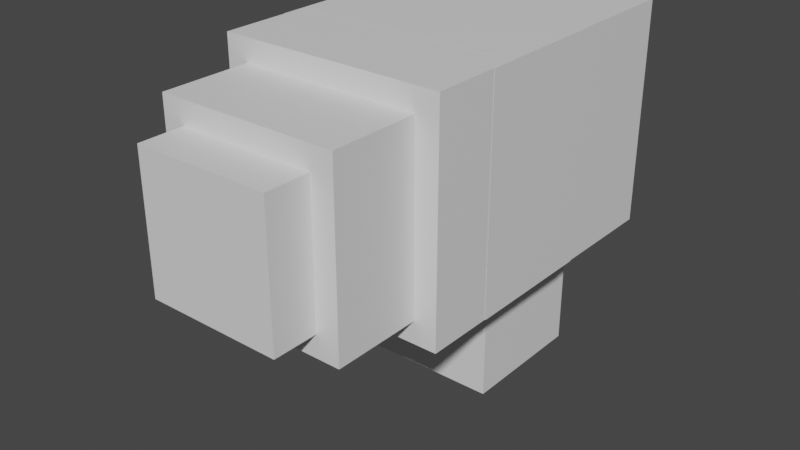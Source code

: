 # Source: misdreavus.blend  (saved by Blender 2.81.16; exported with 4.5.12 LTS)
import bpy
from mathutils import Matrix  # noqa: F401  (used for matrix-valued properties, if any)

bpy.ops.wm.read_factory_settings(use_empty=True)
scene = bpy.context.scene
scene.name = 'Scene'

# ---- collections
col_collection = bpy.data.collections.new('Collection'); scene.collection.children.link(col_collection)

# ---- materials (node trees are filled in below, after node groups)
mat_default_obj = bpy.data.materials.new('Default OBJ')
mat_default_obj.use_transparent_shadow = False

# ---- material node trees
mat_default_obj.use_nodes = True; mat_default_obj.node_tree.nodes.clear()
_N = mat_default_obj.node_tree.nodes; _L = mat_default_obj.node_tree.links
n0 = _N.new('ShaderNodeOutputMaterial'); n0.name = 'Material Output'; n0.location = (300, 300)
n1 = _N.new('ShaderNodeBsdfPrincipled'); n1.name = 'Principled BSDF'; n1.location = (10, 300)
n1.distribution = 'GGX'
n1.subsurface_method = 'BURLEY'
n1.inputs[3].default_value = 1.45
n1.inputs[27].default_value = (0.0, 0.0, 0.0, 1.0)
n1.inputs[28].default_value = 1.0
_L.new(n1.outputs[0], n0.inputs[0])
n0.is_active_output = True

# ---- world
world_world = bpy.data.worlds.new('World'); scene.world = world_world
world_world.use_nodes = True; world_world.node_tree.nodes.clear()
_N = world_world.node_tree.nodes; _L = world_world.node_tree.links
n0 = _N.new('ShaderNodeOutputWorld'); n0.name = 'World Output'; n0.location = (300, 300)
n1 = _N.new('ShaderNodeBackground'); n1.name = 'Background'; n1.location = (10, 300)
n1.inputs[0].default_value = (0.05088, 0.05088, 0.05088, 1.0)
_L.new(n1.outputs[0], n0.inputs[0])
n0.is_active_output = True
world_world.color = (0.05088, 0.05088, 0.05088)
world_world.use_sun_shadow = False
world_world.sun_shadow_jitter_overblur = 0.0

# ---- meshes
me_body = bpy.data.meshes.new('body')
me_body.from_pydata([(0.09375, -0.09375, -0.09375), (-0.09375, -0.09375, -0.09375), (-0.09375, 0.09375, -0.09375), (0.09375, 0.09375, -0.09375), (-0.09375, -0.09375, 0.09375), (0.09375, -0.09375, 0.09375), (0.09375, 0.09375, 0.09375), (-0.09375, 0.09375, 0.09375)], [], [(0, 1, 2, 3), (4, 5, 6, 7), (3, 2, 7, 6), (5, 4, 1, 0), (5, 0, 3, 6), (1, 4, 7, 2)])
_uv = me_body.uv_layers.new(name='UVMap')
_uv.uv.foreach_set('vector', [0.3571, 0.9143, 0.4, 0.9143, 0.4, 0.9571, 0.3571, 0.9571, 0.4429, 0.9143, 0.4857, 0.9143, 0.4857, 0.9571, 0.4429, 0.9571, 0.3571, 0.9571, 0.4, 0.9571, 0.4, 1.0, 0.3571, 1.0, 0.4, 0.9571, 0.4429, 0.9571, 0.4429, 1.0, 0.4, 1.0, 0.3143, 0.9143, 0.3571, 0.9143, 0.3571, 0.9571, 0.3143, 0.9571, 0.4, 0.9143, 0.4429, 0.9143, 0.4429, 0.9571, 0.4, 0.9571])
me_body.materials.append(mat_default_obj)
me_body.use_remesh_fix_poles = True
me_body.use_remesh_preserve_attributes = False
me_body.use_mirror_vertex_groups = False
me_body.update()
me_head = bpy.data.meshes.new('head')
me_head.from_pydata([(0.1562, 0.0, -0.1562), (-0.1562, 0.0, -0.1562), (-0.1562, 0.3125, -0.1562), (0.1562, 0.3125, -0.1562), (-0.1562, 0.0, 0.1562), (0.1562, 0.0, 0.1562), (0.1562, 0.3125, 0.1562), (-0.1562, 0.3125, 0.1562)], [], [(0, 1, 2, 3), (4, 5, 6, 7), (3, 2, 7, 6), (5, 4, 1, 0), (5, 0, 3, 6), (1, 4, 7, 2)])
_uv = me_head.uv_layers.new(name='UVMap')
_uv.uv.foreach_set('vector', [0.07143, 0.8571, 0.1429, 0.8571, 0.1429, 0.9286, 0.07143, 0.9286, 0.2143, 0.8571, 0.2857, 0.8571, 0.2857, 0.9286, 0.2143, 0.9286, 0.07143, 0.9286, 0.1429, 0.9286, 0.1429, 1.0, 0.07143, 1.0, 0.1429, 0.9286, 0.2143, 0.9286, 0.2143, 1.0, 0.1429, 1.0, 0.0, 0.8571, 0.07143, 0.8571, 0.07143, 0.9286, 0.0, 0.9286, 0.1429, 0.8571, 0.2143, 0.8571, 0.2143, 0.9286, 0.1429, 0.9286])
me_head.materials.append(mat_default_obj)
me_head.use_remesh_fix_poles = True
me_head.use_remesh_preserve_attributes = False
me_head.use_mirror_vertex_groups = False
me_head.update()
me_hairflatright = bpy.data.meshes.new('hairflatright')
me_hairflatright.from_pydata([(0.0, -0.1562, 0.09375), (0.0, -0.1562, -0.09375), (0.0, 0.1562, -0.09375), (0.0, 0.1562, 0.09375)], [], [(1, 0, 3, 2)])
_uv = me_hairflatright.uv_layers.new(name='UVMap')
_uv.uv.foreach_set('vector', [0.1714, 0.6571, 0.2143, 0.6571, 0.2143, 0.7286, 0.1714, 0.7286])
me_hairflatright.materials.append(mat_default_obj)
me_hairflatright.use_remesh_fix_poles = True
me_hairflatright.use_remesh_preserve_attributes = False
me_hairflatright.use_mirror_vertex_groups = False
me_hairflatright.update()
me_haircubefront = bpy.data.meshes.new('haircubefront')
me_haircubefront.from_pydata([(0.1562, -0.1562, -0.0625), (-0.1562, -0.1562, -0.0625), (-0.1562, 0.1562, -0.0625), (0.1562, 0.1562, -0.0625), (-0.1562, -0.1562, 0.0625), (0.1562, -0.1562, 0.0625), (0.1562, 0.1562, 0.0625), (-0.1562, 0.1562, 0.0625)], [], [(0, 1, 2, 3), (4, 5, 6, 7), (3, 2, 7, 6), (5, 4, 1, 0), (5, 0, 3, 6), (1, 4, 7, 2)])
_uv = me_haircubefront.uv_layers.new(name='UVMap')
_uv.uv.foreach_set('vector', [0.3143, 0.6857, 0.3857, 0.6857, 0.3857, 0.7571, 0.3143, 0.7571, 0.4143, 0.6857, 0.4857, 0.6857, 0.4857, 0.7571, 0.4143, 0.7571, 0.3143, 0.7571, 0.3857, 0.7571, 0.3857, 0.7857, 0.3143, 0.7857, 0.3857, 0.7571, 0.4571, 0.7571, 0.4571, 0.7857, 0.3857, 0.7857, 0.2857, 0.6857, 0.3143, 0.6857, 0.3143, 0.7571, 0.2857, 0.7571, 0.3857, 0.6857, 0.4143, 0.6857, 0.4143, 0.7571, 0.3857, 0.7571])
me_haircubefront.materials.append(mat_default_obj)
me_haircubefront.use_remesh_fix_poles = True
me_haircubefront.use_remesh_preserve_attributes = False
me_haircubefront.use_mirror_vertex_groups = False
me_haircubefront.update()
me_haircubemiddle = bpy.data.meshes.new('haircubemiddle')
me_haircubemiddle.from_pydata([(0.125, -0.125, -0.125), (-0.125, -0.125, -0.125), (-0.125, 0.125, -0.125), (0.125, 0.125, -0.125), (-0.125, -0.125, 0.125), (0.125, -0.125, 0.125), (0.125, 0.125, 0.125), (-0.125, 0.125, 0.125)], [], [(0, 1, 2, 3), (4, 5, 6, 7), (3, 2, 7, 6), (5, 4, 1, 0), (5, 0, 3, 6), (1, 4, 7, 2)])
_uv = me_haircubemiddle.uv_layers.new(name='UVMap')
_uv.uv.foreach_set('vector', [0.5857, 0.7143, 0.6429, 0.7143, 0.6429, 0.7714, 0.5857, 0.7714, 0.7, 0.7143, 0.7571, 0.7143, 0.7571, 0.7714, 0.7, 0.7714, 0.5857, 0.7714, 0.6429, 0.7714, 0.6429, 0.8286, 0.5857, 0.8286, 0.6429, 0.7714, 0.7, 0.7714, 0.7, 0.8286, 0.6429, 0.8286, 0.5286, 0.7143, 0.5857, 0.7143, 0.5857, 0.7714, 0.5286, 0.7714, 0.6429, 0.7143, 0.7, 0.7143, 0.7, 0.7714, 0.6429, 0.7714])
me_haircubemiddle.materials.append(mat_default_obj)
me_haircubemiddle.use_remesh_fix_poles = True
me_haircubemiddle.use_remesh_preserve_attributes = False
me_haircubemiddle.use_mirror_vertex_groups = False
me_haircubemiddle.update()
me_hairflatleft = bpy.data.meshes.new('hairflatleft')
me_hairflatleft.from_pydata([(0.0, -0.1562, 0.09375), (0.0, -0.1562, -0.09375), (0.0, 0.1562, -0.09375), (0.0, 0.1562, 0.09375)], [], [(1, 0, 3, 2)])
_uv = me_hairflatleft.uv_layers.new(name='UVMap')
_uv.uv.foreach_set('vector', [0.04286, 0.6571, 0.08571, 0.6571, 0.08571, 0.7286, 0.04286, 0.7286])
me_hairflatleft.materials.append(mat_default_obj)
me_hairflatleft.use_remesh_fix_poles = True
me_hairflatleft.use_remesh_preserve_attributes = False
me_hairflatleft.use_mirror_vertex_groups = False
me_hairflatleft.update()
me_harcubeback = bpy.data.meshes.new('harcubeback')
me_harcubeback.from_pydata([(0.09375, -0.09375, -0.1562), (-0.09375, -0.09375, -0.1562), (-0.09375, 0.09375, -0.1562), (0.09375, 0.09375, -0.1562), (-0.09375, -0.09375, 0.1562), (0.09375, -0.09375, 0.1562), (0.09375, 0.09375, 0.1562), (-0.09375, 0.09375, 0.1562)], [], [(0, 1, 2, 3), (4, 5, 6, 7), (3, 2, 7, 6), (5, 4, 1, 0), (5, 0, 3, 6), (1, 4, 7, 2)])
_uv = me_harcubeback.uv_layers.new(name='UVMap')
_uv.uv.foreach_set('vector', [0.8857, 0.7, 0.9286, 0.7, 0.9286, 0.7429, 0.8857, 0.7429, 1.0, 0.7, 1.043, 0.7, 1.043, 0.7429, 1.0, 0.7429, 0.8857, 0.7429, 0.9286, 0.7429, 0.9286, 0.8143, 0.8857, 0.8143, 0.9286, 0.7429, 0.9714, 0.7429, 0.9714, 0.8143, 0.9286, 0.8143, 0.8143, 0.7, 0.8857, 0.7, 0.8857, 0.7429, 0.8143, 0.7429, 0.9286, 0.7, 1.0, 0.7, 1.0, 0.7429, 0.9286, 0.7429])
me_harcubeback.materials.append(mat_default_obj)
me_harcubeback.use_remesh_fix_poles = True
me_harcubeback.use_remesh_preserve_attributes = False
me_harcubeback.use_mirror_vertex_groups = False
me_harcubeback.update()

# ---- objects
ob_body = bpy.data.objects.new('body', me_body)
ob_head = bpy.data.objects.new('head', me_head)
ob_hairflatright = bpy.data.objects.new('hairflatright', me_hairflatright)
ob_haircubefront = bpy.data.objects.new('haircubefront', me_haircubefront)
ob_haircubemiddle = bpy.data.objects.new('haircubemiddle', me_haircubemiddle)
ob_hairflatleft = bpy.data.objects.new('hairflatleft', me_hairflatleft)
ob_harcubeback = bpy.data.objects.new('harcubeback', me_harcubeback)

# ---- transforms, parenting, visibility, modifiers, constraints
ob_body.location = (0.0, 2.291e-07, 0.1093)
ob_body.rotation_euler = (1.571, -0.0, 0.0)
ob_body.lineart.crease_threshold = 0.0
ob_head.parent = ob_body
ob_head.matrix_parent_inverse = Matrix(((1.0, 0.0, 0.0, -0.0), (0.0, -1.629e-07, 1.0, -0.1093), (0.0, -1.0, -1.629e-07, 2.469e-07), (-0.0, 0.0, -0.0, 1.0)))
ob_head.location = (0.0, 2.161e-07, 0.2031)
ob_head.rotation_euler = (1.571, -0.0, 0.0)
ob_head.lineart.crease_threshold = 0.0
ob_hairflatright.parent = ob_head
ob_hairflatright.matrix_parent_inverse = Matrix(((1.0, 0.0, 0.0, -0.0), (0.0, -1.629e-07, 1.0, -0.2031), (0.0, -1.0, -1.629e-07, 2.492e-07), (-0.0, 0.0, -0.0, 1.0)))
ob_hairflatright.location = (-0.1573, -0.09375, 0.3593)
ob_hairflatright.rotation_euler = (1.571, -0.0, 0.0)
ob_hairflatright.lineart.crease_threshold = 0.0
ob_haircubefront.parent = ob_head
ob_haircubefront.matrix_parent_inverse = Matrix(((1.0, 0.0, 0.0, -0.0), (0.0, -1.629e-07, 1.0, -0.2031), (0.0, -1.0, -1.629e-07, 2.492e-07), (-0.0, 0.0, -0.0, 1.0)))
ob_haircubefront.location = (0.0, -0.2187, 0.3593)
ob_haircubefront.rotation_euler = (1.571, -0.0, 0.0)
ob_haircubefront.lineart.crease_threshold = 0.0
ob_haircubemiddle.parent = ob_head
ob_haircubemiddle.matrix_parent_inverse = Matrix(((1.0, 0.0, 0.0, -0.0), (0.0, -1.629e-07, 1.0, -0.2031), (0.0, -1.0, -1.629e-07, 2.492e-07), (-0.0, 0.0, -0.0, 1.0)))
ob_haircubemiddle.location = (0.0, -0.2812, 0.3593)
ob_haircubemiddle.rotation_euler = (1.571, -0.0, 0.0)
ob_haircubemiddle.lineart.crease_threshold = 0.0
ob_hairflatleft.parent = ob_head
ob_hairflatleft.matrix_parent_inverse = Matrix(((1.0, 0.0, 0.0, -0.0), (0.0, -1.629e-07, 1.0, -0.2031), (0.0, -1.0, -1.629e-07, 2.492e-07), (-0.0, 0.0, -0.0, 1.0)))
ob_hairflatleft.location = (0.1573, -0.09375, 0.3593)
ob_hairflatleft.rotation_euler = (1.571, -0.0, 0.0)
ob_hairflatleft.lineart.crease_threshold = 0.0
ob_harcubeback.parent = ob_head
ob_harcubeback.matrix_parent_inverse = Matrix(((1.0, 0.0, 0.0, -0.0), (0.0, -1.629e-07, 1.0, -0.2031), (0.0, -1.0, -1.629e-07, 2.492e-07), (-0.0, 0.0, -0.0, 1.0)))
ob_harcubeback.location = (0.0, -0.3125, 0.3593)
ob_harcubeback.rotation_euler = (1.571, -0.0, 0.0)
ob_harcubeback.lineart.crease_threshold = 0.0

# ---- collection membership
col_collection.objects.link(ob_body)
col_collection.objects.link(ob_head)
col_collection.objects.link(ob_hairflatright)
col_collection.objects.link(ob_haircubefront)
col_collection.objects.link(ob_haircubemiddle)
col_collection.objects.link(ob_hairflatleft)
col_collection.objects.link(ob_harcubeback)

# ---- scene / render settings (as saved in the file)
scene.frame_start = 1; scene.frame_end = 250; scene.frame_set(1)
scene.render.engine = 'BLENDER_EEVEE_NEXT'
scene.cycles.use_denoising = False
scene.cycles.samples = 128
scene.cycles.sampling_pattern = 'TABULATED_SOBOL'
scene.cycles.use_adaptive_sampling = False
scene.cycles.use_light_tree = False
scene.view_settings.view_transform = 'Filmic'
bpy.context.view_layer.update()

# ---- added for rendering (the .blend has no active camera and no usable light): camera, sun
cam_auto = bpy.data.cameras.new('AutoCamera')
cam_auto.lens = 50.0
cam_auto.sensor_width = 36.0
cam_auto.clip_end = 1000.0
ob_auto_camera = bpy.data.objects.new('AutoCamera', cam_auto)
scene.collection.objects.link(ob_auto_camera)
ob_auto_camera.location = (0.795658, -1.11104, 0.902111)
ob_auto_camera.rotation_euler = (1.09748, -7.21219e-08, 0.694738)
scene.camera = ob_auto_camera
light_auto_sun = bpy.data.lights.new('AutoSun', 'SUN')
light_auto_sun.energy = 3.0
light_auto_sun.angle = 0.0523599
ob_auto_sun = bpy.data.objects.new('AutoSun', light_auto_sun)
scene.collection.objects.link(ob_auto_sun)
ob_auto_sun.rotation_euler = (0.872665, 0.174533, 0.523599)
bpy.context.view_layer.update()
